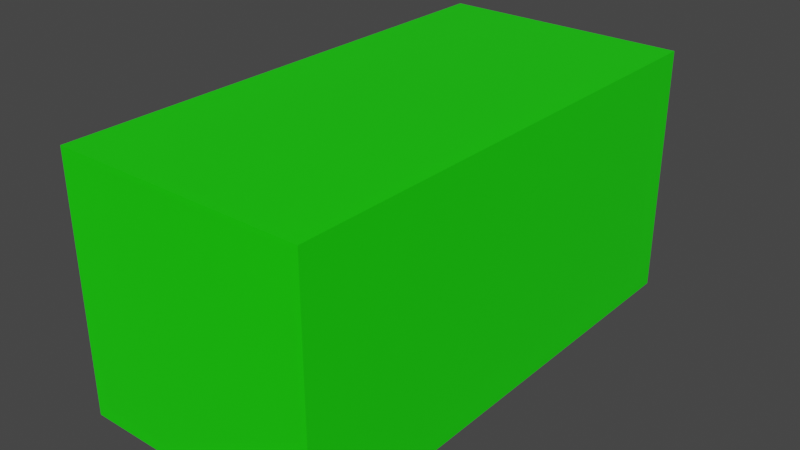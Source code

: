 # Source: Car_2.blend  (saved by Blender 2.92.15; exported with 4.5.12 LTS)
import bpy
from mathutils import Matrix  # noqa: F401  (used for matrix-valued properties, if any)

bpy.ops.wm.read_factory_settings(use_empty=True)
scene = bpy.context.scene
scene.name = 'Scene'

# ---- collections
col_collection = bpy.data.collections.new('Collection'); scene.collection.children.link(col_collection)

# ---- materials (node trees are filled in below, after node groups)
mat_car_material = bpy.data.materials.new('Car Material')
mat_car_material.alpha_threshold = 0.0
mat_car_material.use_transparent_shadow = False
mat_car_material.line_color = (0.0, 0.0, 0.0, 1.0)

# ---- material node trees
mat_car_material.use_nodes = True; mat_car_material.node_tree.nodes.clear()
_N = mat_car_material.node_tree.nodes; _L = mat_car_material.node_tree.links
n0 = _N.new('ShaderNodeOutputMaterial'); n0.name = 'Material Output'; n0.location = (300, 300)
n1 = _N.new('ShaderNodeBsdfPrincipled'); n1.name = 'Principled BSDF'; n1.location = (10, 300)
n1.distribution = 'GGX'
n1.subsurface_method = 'BURLEY'
n1.inputs[0].default_value = (0.009139, 0.8, 0.0, 1.0)
n1.inputs[2].default_value = 0.4
n1.inputs[3].default_value = 1.45
n1.inputs[27].default_value = (0.0, 0.0, 0.0, 1.0)
n1.inputs[28].default_value = 1.0
_L.new(n1.outputs[0], n0.inputs[0])
n0.is_active_output = True

# ---- world
world_world = bpy.data.worlds.new('World'); scene.world = world_world
world_world.use_nodes = True; world_world.node_tree.nodes.clear()
_N = world_world.node_tree.nodes; _L = world_world.node_tree.links
n0 = _N.new('ShaderNodeOutputWorld'); n0.name = 'World Output'; n0.location = (300, 300)
n1 = _N.new('ShaderNodeBackground'); n1.name = 'Background'; n1.location = (10, 300)
n1.inputs[0].default_value = (0.05088, 0.05088, 0.05088, 1.0)
_L.new(n1.outputs[0], n0.inputs[0])
n0.is_active_output = True
world_world.color = (0.05088, 0.05088, 0.05088)
world_world.use_sun_shadow = False
world_world.sun_shadow_jitter_overblur = 0.0

# ---- meshes
me_cube = bpy.data.meshes.new('Cube')
me_cube.from_pydata([(1.0, 1.0, 1.0), (1.0, 1.0, -1.0), (1.0, -1.0, 1.0), (1.0, -1.0, -1.0), (-1.0, 1.0, 1.0), (-1.0, 1.0, -1.0), (-1.0, -1.0, 1.0), (-1.0, -1.0, -1.0)], [], [(0, 4, 6, 2), (3, 2, 6, 7), (7, 6, 4, 5), (5, 1, 3, 7), (1, 0, 2, 3), (5, 4, 0, 1)])
_uv = me_cube.uv_layers.new(name='UVMap')
_uv.uv.foreach_set('vector', [0.625, 0.5, 0.875, 0.5, 0.875, 0.75, 0.625, 0.75, 0.375, 0.75, 0.625, 0.75, 0.625, 1.0, 0.375, 1.0, 0.375, 0.0, 0.625, 0.0, 0.625, 0.25, 0.375, 0.25, 0.125, 0.5, 0.375, 0.5, 0.375, 0.75, 0.125, 0.75, 0.375, 0.5, 0.625, 0.5, 0.625, 0.75, 0.375, 0.75, 0.375, 0.25, 0.625, 0.25, 0.625, 0.5, 0.375, 0.5])
me_cube.materials.append(mat_car_material)
me_cube.use_remesh_preserve_volume = False
me_cube.use_remesh_preserve_attributes = False
me_cube.use_mirror_vertex_groups = False
me_cube.update()

# ---- objects
ob_car = bpy.data.objects.new('Car', me_cube)

# ---- transforms, parenting, visibility, modifiers, constraints
ob_car.location = (0.0, 0.0, 0.0)
ob_car.scale = (1.0, 2.0, 1.0)
ob_car.lock_rotations_4d = False
ob_car.empty_display_type = 'ARROWS'
ob_car.lineart.crease_threshold = 0.0

# ---- collection membership
col_collection.objects.link(ob_car)

# ---- scene / render settings (as saved in the file)
scene.frame_start = 1; scene.frame_end = 250; scene.frame_set(1)
scene.render.engine = 'BLENDER_EEVEE_NEXT'
scene.cycles.use_denoising = False
scene.cycles.samples = 128
scene.cycles.sampling_pattern = 'TABULATED_SOBOL'
scene.cycles.use_adaptive_sampling = False
scene.cycles.use_light_tree = False
scene.view_settings.view_transform = 'Filmic'
bpy.context.view_layer.update()

# ---- added for rendering (the .blend has no active camera and no usable light): camera, sun
cam_auto = bpy.data.cameras.new('AutoCamera')
cam_auto.lens = 50.0
cam_auto.sensor_width = 36.0
cam_auto.clip_end = 1000.0
ob_auto_camera = bpy.data.objects.new('AutoCamera', cam_auto)
scene.collection.objects.link(ob_auto_camera)
ob_auto_camera.location = (4.53266, -5.43919, 3.62613)
ob_auto_camera.rotation_euler = (1.09748, -7.21219e-08, 0.694738)
scene.camera = ob_auto_camera
light_auto_sun = bpy.data.lights.new('AutoSun', 'SUN')
light_auto_sun.energy = 3.0
light_auto_sun.angle = 0.0523599
ob_auto_sun = bpy.data.objects.new('AutoSun', light_auto_sun)
scene.collection.objects.link(ob_auto_sun)
ob_auto_sun.rotation_euler = (0.872665, 0.174533, 0.523599)
bpy.context.view_layer.update()
